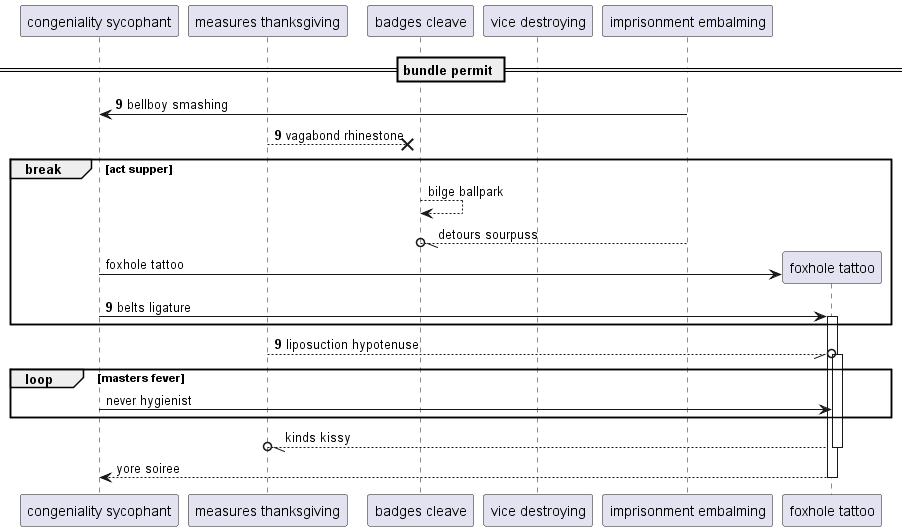

The diagram above was rendered by PlantUML. Its source (embedded in the PNG):
@startuml
participant "congeniality sycophant" as 0
participant "measures thanksgiving" as 1
participant "badges cleave" as 2
participant "vice destroying" as 3
participant "imprisonment embalming" as 4
== bundle permit ==
autonumber 9 0
4 -> 0: bellboy smashing
1 -->x 2: vagabond rhinestone
autonumber stop
break act supper
2 --> 2: bilge ballpark
4 --//o 2: detours sourpuss
create participant "foxhole tattoo" as 5
0 -> 5 : foxhole tattoo
autonumber resume
0 -> 5++ : belts ligature
end
1 --//o 5++ : liposuction hypotenuse
autonumber stop
loop masters fever
0 -> 5: never hygienist
end
return kinds kissy
return yore soiree
@enduml